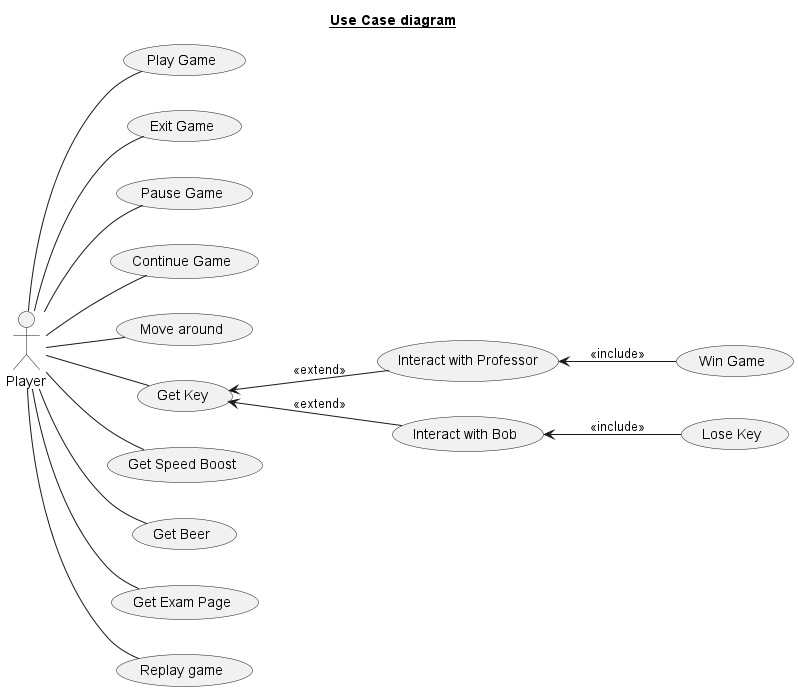

The diagram above was rendered by PlantUML. Its source (embedded in the PNG):
@startuml useCaseDiagram

title __Use Case diagram__

left to right direction

actor Player

"Play Game" as (PlayGame)
"Exit Game" as (ExitGame)
"Pause Game" as (PauseGame)
"Continue Game" as (ContinueGame)

"Move around" as (MoveAround)

"Get Key" as (GetKey)
"Get Speed Boost" as (GetSpeedBoost)
"Get Beer" as (GetBeer)
"Get Exam Page" as (GetExamPage)

"Interact with Professor" as (InteractWithProfessor)

"Replay game" as (ReplayGame)
"Win Game" as (WinGame)

"Interact with Bob" as (InteractWithBob)
"Lose Key" as (LoseKey)

Player -- (PlayGame)
Player -- (ExitGame)
Player -- (PauseGame)
Player -- (ContinueGame)
Player -- (MoveAround)
Player -- (ReplayGame)

Player -- (GetKey)
Player -- (GetSpeedBoost) 
Player -- (GetBeer)
Player -- (GetExamPage)

(GetKey) <-- (InteractWithProfessor) :<<extend>>
(InteractWithProfessor) <-- (WinGame) :<<include>>
(GetKey) <-- (InteractWithBob) :<<extend>>
(InteractWithBob) <-- (LoseKey) :<<include>>

@enduml